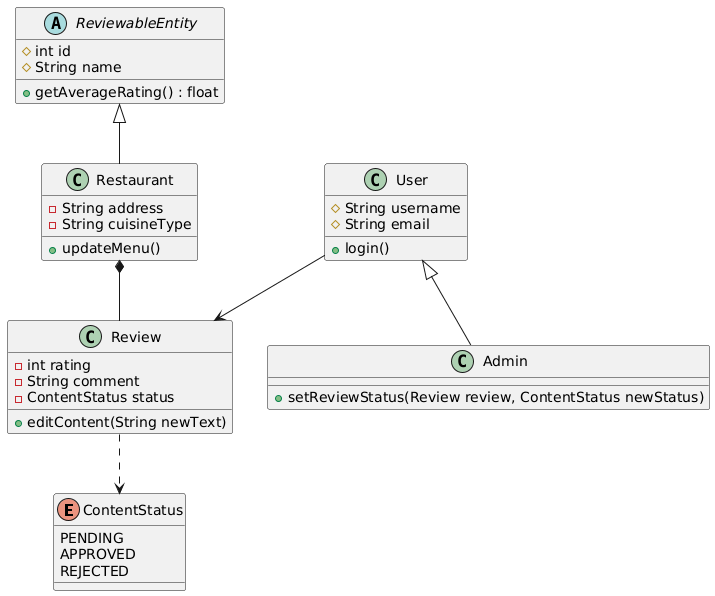

The diagram above was rendered by PlantUML. Its source (embedded in the PNG):
@startuml
' Перелік станів (прив'язаний до Review)
enum ContentStatus {
  PENDING
  APPROVED
  REJECTED
}

abstract class ReviewableEntity {
  # int id
  # String name
  + getAverageRating() : float
}

class Restaurant {
  - String address
  - String cuisineType
  + updateMenu()
}

class Review {
  - int rating
  - String comment
  - ContentStatus status
  + editContent(String newText)
}

class User {
  # String username
  # String email
  + login()
}

class Admin {
  + setReviewStatus(Review review, ContentStatus newStatus)
}

' Логічні зв'язки (Relationships)
ReviewableEntity <|-- Restaurant
User <|-- Admin
Restaurant *--  Review
User --> Review
Review ..> ContentStatus
@endum